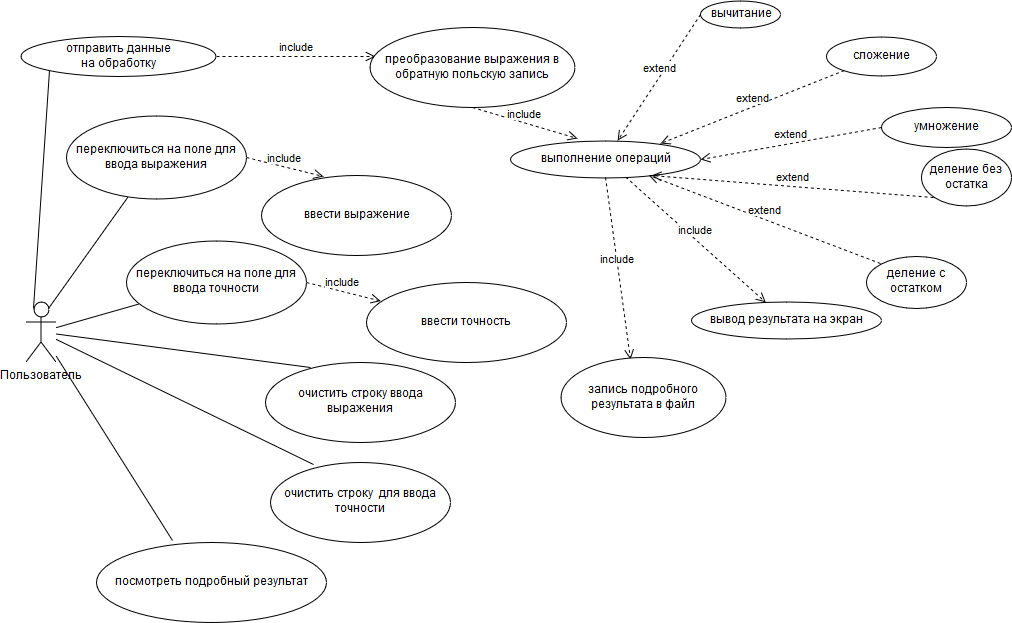

The diagram above was exported from draw.io. Its source (the exported page's mxGraphModel, read from the mxfile embedded in the PNG):
<mxGraphModel dx="1170" dy="656" grid="1" gridSize="10" guides="1" tooltips="1" connect="1" arrows="1" fold="1" page="1" pageScale="1" pageWidth="1169" pageHeight="826" math="0" shadow="0">
  <root>
    <mxCell id="0" />
    <mxCell id="1" parent="0" />
    <mxCell id="plNKO3pgfMyfyVjuTclQ-9" value="&lt;div&gt;Пользователь&lt;/div&gt;&lt;div&gt;&lt;br&gt;&lt;/div&gt;" style="shape=umlActor;verticalLabelPosition=bottom;labelBackgroundColor=#ffffff;verticalAlign=top;html=1;outlineConnect=0;" parent="1" vertex="1">
      <mxGeometry x="35.5" y="471.5" width="30" height="60" as="geometry" />
    </mxCell>
    <mxCell id="plNKO3pgfMyfyVjuTclQ-2" value="ввести выражение" style="ellipse;whiteSpace=wrap;html=1;" parent="1" vertex="1">
      <mxGeometry x="270.5" y="344.5" width="190" height="80" as="geometry" />
    </mxCell>
    <mxCell id="plNKO3pgfMyfyVjuTclQ-3" value="ввести точность" style="ellipse;whiteSpace=wrap;html=1;" parent="1" vertex="1">
      <mxGeometry x="375.5" y="451.5" width="200" height="80" as="geometry" />
    </mxCell>
    <mxCell id="plNKO3pgfMyfyVjuTclQ-4" value="очистить строку ввода выражения " style="ellipse;whiteSpace=wrap;html=1;" parent="1" vertex="1">
      <mxGeometry x="275" y="531.5" width="190" height="80" as="geometry" />
    </mxCell>
    <mxCell id="plNKO3pgfMyfyVjuTclQ-17" value="очистить строку&amp;nbsp; для ввода точности " style="ellipse;whiteSpace=wrap;html=1;" parent="1" vertex="1">
      <mxGeometry x="280" y="631.5" width="180" height="80" as="geometry" />
    </mxCell>
    <mxCell id="plNKO3pgfMyfyVjuTclQ-21" value="" style="endArrow=none;html=1;entryX=0.235;entryY=0.071;entryDx=0;entryDy=0;entryPerimeter=0;" parent="1" source="plNKO3pgfMyfyVjuTclQ-9" target="plNKO3pgfMyfyVjuTclQ-4" edge="1">
      <mxGeometry width="50" height="50" relative="1" as="geometry">
        <mxPoint x="145.5" y="541.5" as="sourcePoint" />
        <mxPoint x="216.21067811865476" y="491.5" as="targetPoint" />
      </mxGeometry>
    </mxCell>
    <mxCell id="plNKO3pgfMyfyVjuTclQ-22" value="" style="endArrow=none;html=1;entryX=0.241;entryY=0.034;entryDx=0;entryDy=0;entryPerimeter=0;" parent="1" source="plNKO3pgfMyfyVjuTclQ-9" target="plNKO3pgfMyfyVjuTclQ-17" edge="1">
      <mxGeometry width="50" height="50" relative="1" as="geometry">
        <mxPoint x="145.5" y="541.5" as="sourcePoint" />
        <mxPoint x="216.21067811865476" y="491.5" as="targetPoint" />
      </mxGeometry>
    </mxCell>
    <mxCell id="plNKO3pgfMyfyVjuTclQ-25" value="посмотреть подробный результат " style="ellipse;whiteSpace=wrap;html=1;" parent="1" vertex="1">
      <mxGeometry x="105.5" y="711.5" width="230" height="80" as="geometry" />
    </mxCell>
    <mxCell id="plNKO3pgfMyfyVjuTclQ-26" value="переключиться на поле для ввода точности " style="ellipse;whiteSpace=wrap;html=1;" parent="1" vertex="1">
      <mxGeometry x="135.5" y="410" width="180" height="83" as="geometry" />
    </mxCell>
    <mxCell id="plNKO3pgfMyfyVjuTclQ-27" value="" style="endArrow=none;html=1;" parent="1" source="plNKO3pgfMyfyVjuTclQ-9" target="plNKO3pgfMyfyVjuTclQ-26" edge="1">
      <mxGeometry width="50" height="50" relative="1" as="geometry">
        <mxPoint x="130.5" y="440.78932188134524" as="sourcePoint" />
        <mxPoint x="130.5" y="390.78932188134524" as="targetPoint" />
      </mxGeometry>
    </mxCell>
    <mxCell id="plNKO3pgfMyfyVjuTclQ-28" value="" style="endArrow=none;html=1;entryX=0.332;entryY=-0.025;entryDx=0;entryDy=0;entryPerimeter=0;" parent="1" source="plNKO3pgfMyfyVjuTclQ-9" target="plNKO3pgfMyfyVjuTclQ-25" edge="1">
      <mxGeometry width="50" height="50" relative="1" as="geometry">
        <mxPoint x="130.5" y="571.5" as="sourcePoint" />
        <mxPoint x="130.5" y="592.2106781186548" as="targetPoint" />
      </mxGeometry>
    </mxCell>
    <mxCell id="plNKO3pgfMyfyVjuTclQ-29" value="отправить данные&lt;br&gt; на обработку " style="ellipse;whiteSpace=wrap;html=1;" parent="1" vertex="1">
      <mxGeometry x="30.5" y="206" width="195" height="40" as="geometry" />
    </mxCell>
    <mxCell id="plNKO3pgfMyfyVjuTclQ-32" value="" style="endArrow=none;html=1;entryX=0.25;entryY=0.1;entryDx=0;entryDy=0;entryPerimeter=0;exitX=0;exitY=1;exitDx=0;exitDy=0;" parent="1" source="plNKO3pgfMyfyVjuTclQ-29" target="plNKO3pgfMyfyVjuTclQ-9" edge="1">
      <mxGeometry width="50" height="50" relative="1" as="geometry">
        <mxPoint x="404.5" y="237" as="sourcePoint" />
        <mxPoint x="309.78932188134524" y="271.5" as="targetPoint" />
      </mxGeometry>
    </mxCell>
    <mxCell id="plNKO3pgfMyfyVjuTclQ-55" value="include" style="html=1;verticalAlign=bottom;endArrow=open;dashed=1;endSize=8;entryX=0.031;entryY=0.368;entryDx=0;entryDy=0;entryPerimeter=0;exitX=1;exitY=0.5;exitDx=0;exitDy=0;" parent="1" source="plNKO3pgfMyfyVjuTclQ-29" target="plNKO3pgfMyfyVjuTclQ-60" edge="1">
      <mxGeometry relative="1" as="geometry">
        <mxPoint x="553.4973798224585" y="221.78531130144722" as="sourcePoint" />
        <mxPoint x="835.5" y="204" as="targetPoint" />
      </mxGeometry>
    </mxCell>
    <mxCell id="plNKO3pgfMyfyVjuTclQ-60" value="преобразование выражения в обратную польскую запись" style="ellipse;whiteSpace=wrap;html=1;" parent="1" vertex="1">
      <mxGeometry x="379" y="197" width="205" height="80" as="geometry" />
    </mxCell>
    <mxCell id="plNKO3pgfMyfyVjuTclQ-61" value="переключиться на поле для ввода выражения " style="ellipse;whiteSpace=wrap;html=1;" parent="1" vertex="1">
      <mxGeometry x="75.5" y="285.5" width="180" height="83" as="geometry" />
    </mxCell>
    <mxCell id="plNKO3pgfMyfyVjuTclQ-62" value="" style="endArrow=none;html=1;exitX=0.75;exitY=0.1;exitDx=0;exitDy=0;exitPerimeter=0;" parent="1" source="plNKO3pgfMyfyVjuTclQ-9" target="plNKO3pgfMyfyVjuTclQ-61" edge="1">
      <mxGeometry width="50" height="50" relative="1" as="geometry">
        <mxPoint x="75.5" y="478" as="sourcePoint" />
        <mxPoint x="65.5" y="817" as="targetPoint" />
      </mxGeometry>
    </mxCell>
    <mxCell id="plNKO3pgfMyfyVjuTclQ-63" value="include" style="html=1;verticalAlign=bottom;endArrow=open;dashed=1;endSize=8;entryX=0.331;entryY=0.014;entryDx=0;entryDy=0;entryPerimeter=0;exitX=1;exitY=0.5;exitDx=0;exitDy=0;" parent="1" source="plNKO3pgfMyfyVjuTclQ-61" target="plNKO3pgfMyfyVjuTclQ-2" edge="1">
      <mxGeometry relative="1" as="geometry">
        <mxPoint x="592.376905927111" y="201.10915850081335" as="sourcePoint" />
        <mxPoint x="837.1470588235293" y="186.76470588235293" as="targetPoint" />
      </mxGeometry>
    </mxCell>
    <mxCell id="plNKO3pgfMyfyVjuTclQ-65" value="include" style="html=1;verticalAlign=bottom;endArrow=open;dashed=1;endSize=8;exitX=1;exitY=0.5;exitDx=0;exitDy=0;" parent="1" source="plNKO3pgfMyfyVjuTclQ-26" target="plNKO3pgfMyfyVjuTclQ-3" edge="1">
      <mxGeometry relative="1" as="geometry">
        <mxPoint x="265.3823529411766" y="337.3529411764706" as="sourcePoint" />
        <mxPoint x="343.02941176470586" y="346.7647058823529" as="targetPoint" />
      </mxGeometry>
    </mxCell>
    <mxCell id="plNKO3pgfMyfyVjuTclQ-66" value="выполнение операций" style="ellipse;whiteSpace=wrap;html=1;" parent="1" vertex="1">
      <mxGeometry x="520" y="310" width="190" height="37" as="geometry" />
    </mxCell>
    <mxCell id="plNKO3pgfMyfyVjuTclQ-67" value="include" style="html=1;verticalAlign=bottom;endArrow=open;dashed=1;endSize=8;entryX=0.355;entryY=-0.045;entryDx=0;entryDy=0;entryPerimeter=0;exitX=0.5;exitY=1;exitDx=0;exitDy=0;" parent="1" source="plNKO3pgfMyfyVjuTclQ-60" target="plNKO3pgfMyfyVjuTclQ-66" edge="1">
      <mxGeometry relative="1" as="geometry">
        <mxPoint x="229.96689112611716" y="202.9355512914484" as="sourcePoint" />
        <mxPoint x="691.2647058823532" y="184.41176470588232" as="targetPoint" />
      </mxGeometry>
    </mxCell>
    <mxCell id="plNKO3pgfMyfyVjuTclQ-68" value="сложение" style="ellipse;whiteSpace=wrap;html=1;" parent="1" vertex="1">
      <mxGeometry x="835.5" y="206" width="110" height="39" as="geometry" />
    </mxCell>
    <mxCell id="plNKO3pgfMyfyVjuTclQ-69" value="вычитание" style="ellipse;whiteSpace=wrap;html=1;" parent="1" vertex="1">
      <mxGeometry x="710" y="170" width="80" height="27" as="geometry" />
    </mxCell>
    <mxCell id="plNKO3pgfMyfyVjuTclQ-70" value="деление с остатком " style="ellipse;whiteSpace=wrap;html=1;" parent="1" vertex="1">
      <mxGeometry x="875.5" y="425.5" width="100" height="52" as="geometry" />
    </mxCell>
    <mxCell id="plNKO3pgfMyfyVjuTclQ-71" value="деление без остатка" style="ellipse;whiteSpace=wrap;html=1;" parent="1" vertex="1">
      <mxGeometry x="930.5" y="318.5" width="90" height="57" as="geometry" />
    </mxCell>
    <mxCell id="plNKO3pgfMyfyVjuTclQ-72" value="умножение" style="ellipse;whiteSpace=wrap;html=1;" parent="1" vertex="1">
      <mxGeometry x="890.5" y="277" width="130" height="40" as="geometry" />
    </mxCell>
    <mxCell id="plNKO3pgfMyfyVjuTclQ-75" value="extend" style="html=1;verticalAlign=bottom;endArrow=open;dashed=1;endSize=8;exitX=0;exitY=1;exitDx=0;exitDy=0;entryX=0.744;entryY=0.946;entryDx=0;entryDy=0;entryPerimeter=0;" parent="1" source="plNKO3pgfMyfyVjuTclQ-71" target="plNKO3pgfMyfyVjuTclQ-66" edge="1">
      <mxGeometry relative="1" as="geometry">
        <mxPoint x="640.6764705882354" y="470.2941176470588" as="sourcePoint" />
        <mxPoint x="441.8529411764707" y="423.2352941176471" as="targetPoint" />
      </mxGeometry>
    </mxCell>
    <mxCell id="plNKO3pgfMyfyVjuTclQ-76" value="extend" style="html=1;verticalAlign=bottom;endArrow=open;dashed=1;endSize=8;entryX=0.789;entryY=0.082;entryDx=0;entryDy=0;entryPerimeter=0;" parent="1" source="plNKO3pgfMyfyVjuTclQ-68" target="plNKO3pgfMyfyVjuTclQ-66" edge="1">
      <mxGeometry relative="1" as="geometry">
        <mxPoint x="948.9117647058824" y="216.17647058823536" as="sourcePoint" />
        <mxPoint x="854.794117647059" y="295" as="targetPoint" />
      </mxGeometry>
    </mxCell>
    <mxCell id="plNKO3pgfMyfyVjuTclQ-77" value="extend" style="html=1;verticalAlign=bottom;endArrow=open;dashed=1;endSize=8;exitX=0;exitY=0.5;exitDx=0;exitDy=0;" parent="1" source="plNKO3pgfMyfyVjuTclQ-69" target="plNKO3pgfMyfyVjuTclQ-66" edge="1">
      <mxGeometry relative="1" as="geometry">
        <mxPoint x="961.3874733000443" y="271.2095454412216" as="sourcePoint" />
        <mxPoint x="885.3823529411766" y="298.52941176470586" as="targetPoint" />
      </mxGeometry>
    </mxCell>
    <mxCell id="plNKO3pgfMyfyVjuTclQ-78" value="extend" style="html=1;verticalAlign=bottom;endArrow=open;dashed=1;endSize=8;exitX=0;exitY=0;exitDx=0;exitDy=0;" parent="1" source="plNKO3pgfMyfyVjuTclQ-70" target="plNKO3pgfMyfyVjuTclQ-66" edge="1">
      <mxGeometry relative="1" as="geometry">
        <mxPoint x="985.3823529411766" y="323.2352941176471" as="sourcePoint" />
        <mxPoint x="815.5" y="337" as="targetPoint" />
      </mxGeometry>
    </mxCell>
    <mxCell id="plNKO3pgfMyfyVjuTclQ-79" value="extend" style="html=1;verticalAlign=bottom;endArrow=open;dashed=1;endSize=8;entryX=1;entryY=0.5;entryDx=0;entryDy=0;exitX=0;exitY=0.5;exitDx=0;exitDy=0;" parent="1" source="plNKO3pgfMyfyVjuTclQ-72" target="plNKO3pgfMyfyVjuTclQ-66" edge="1">
      <mxGeometry relative="1" as="geometry">
        <mxPoint x="975.5" y="303" as="sourcePoint" />
        <mxPoint x="865.5" y="324" as="targetPoint" />
      </mxGeometry>
    </mxCell>
    <mxCell id="plNKO3pgfMyfyVjuTclQ-80" value="include" style="html=1;verticalAlign=bottom;endArrow=open;dashed=1;endSize=8;exitX=0.5;exitY=1;exitDx=0;exitDy=0;entryX=0.427;entryY=0.019;entryDx=0;entryDy=0;entryPerimeter=0;" parent="1" source="plNKO3pgfMyfyVjuTclQ-66" target="plNKO3pgfMyfyVjuTclQ-81" edge="1">
      <mxGeometry relative="1" as="geometry">
        <mxPoint x="787.7352941176473" y="235" as="sourcePoint" />
        <mxPoint x="925.5" y="557" as="targetPoint" />
      </mxGeometry>
    </mxCell>
    <mxCell id="plNKO3pgfMyfyVjuTclQ-81" value="запись подробного результата в файл " style="ellipse;whiteSpace=wrap;html=1;" parent="1" vertex="1">
      <mxGeometry x="570" y="527" width="165" height="80" as="geometry" />
    </mxCell>
    <mxCell id="plNKO3pgfMyfyVjuTclQ-83" value="вывод результата на экран" style="ellipse;whiteSpace=wrap;html=1;" parent="1" vertex="1">
      <mxGeometry x="700.5" y="471.5" width="190" height="37" as="geometry" />
    </mxCell>
    <mxCell id="plNKO3pgfMyfyVjuTclQ-84" value="include" style="html=1;verticalAlign=bottom;endArrow=open;dashed=1;endSize=8;" parent="1" source="plNKO3pgfMyfyVjuTclQ-66" target="plNKO3pgfMyfyVjuTclQ-83" edge="1">
      <mxGeometry relative="1" as="geometry">
        <mxPoint x="830.5" y="333" as="sourcePoint" />
        <mxPoint x="893.5" y="623" as="targetPoint" />
      </mxGeometry>
    </mxCell>
  </root>
</mxGraphModel>